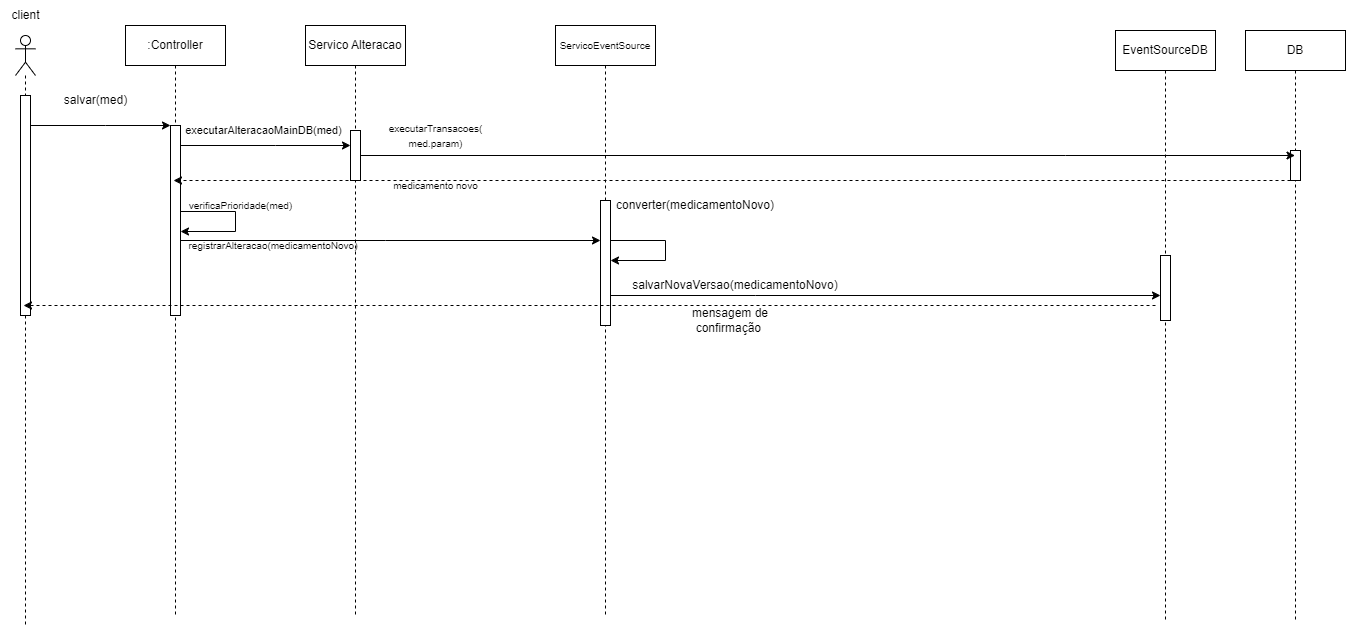

The diagram above was exported from draw.io. Its source (the exported page's mxGraphModel, read from the mxfile embedded in the PNG):
<mxGraphModel dx="7266" dy="2608" grid="1" gridSize="10" guides="1" tooltips="1" connect="1" arrows="1" fold="1" page="1" pageScale="1" pageWidth="827" pageHeight="1169" math="0" shadow="0">
  <root>
    <mxCell id="0" />
    <mxCell id="1" parent="0" />
    <mxCell id="2" value="" style="shape=umlLifeline;perimeter=lifelinePerimeter;whiteSpace=wrap;html=1;container=1;dropTarget=0;collapsible=0;recursiveResize=0;outlineConnect=0;portConstraint=eastwest;newEdgeStyle={&quot;curved&quot;:0,&quot;rounded&quot;:0};participant=umlActor;" vertex="1" parent="1">
      <mxGeometry x="-1760" y="205" width="20" height="590" as="geometry" />
    </mxCell>
    <mxCell id="3" value="" style="html=1;points=[[0,0,0,0,5],[0,1,0,0,-5],[1,0,0,0,5],[1,1,0,0,-5]];perimeter=orthogonalPerimeter;outlineConnect=0;targetShapes=umlLifeline;portConstraint=eastwest;newEdgeStyle={&quot;curved&quot;:0,&quot;rounded&quot;:0};" vertex="1" parent="2">
      <mxGeometry x="5" y="60" width="10" height="220" as="geometry" />
    </mxCell>
    <mxCell id="4" value=":Controller" style="shape=umlLifeline;perimeter=lifelinePerimeter;whiteSpace=wrap;html=1;container=1;dropTarget=0;collapsible=0;recursiveResize=0;outlineConnect=0;portConstraint=eastwest;newEdgeStyle={&quot;curved&quot;:0,&quot;rounded&quot;:0};" vertex="1" parent="1">
      <mxGeometry x="-1650" y="195" width="100" height="590" as="geometry" />
    </mxCell>
    <mxCell id="5" value="" style="html=1;points=[[0,0,0,0,5],[0,1,0,0,-5],[1,0,0,0,5],[1,1,0,0,-5]];perimeter=orthogonalPerimeter;outlineConnect=0;targetShapes=umlLifeline;portConstraint=eastwest;newEdgeStyle={&quot;curved&quot;:0,&quot;rounded&quot;:0};" vertex="1" parent="4">
      <mxGeometry x="45" y="100" width="10" height="190" as="geometry" />
    </mxCell>
    <mxCell id="6" value="Servico Alteracao" style="shape=umlLifeline;perimeter=lifelinePerimeter;whiteSpace=wrap;html=1;container=1;dropTarget=0;collapsible=0;recursiveResize=0;outlineConnect=0;portConstraint=eastwest;newEdgeStyle={&quot;curved&quot;:0,&quot;rounded&quot;:0};" vertex="1" parent="1">
      <mxGeometry x="-1470" y="195" width="100" height="590" as="geometry" />
    </mxCell>
    <mxCell id="7" value="" style="html=1;points=[[0,0,0,0,5],[0,1,0,0,-5],[1,0,0,0,5],[1,1,0,0,-5]];perimeter=orthogonalPerimeter;outlineConnect=0;targetShapes=umlLifeline;portConstraint=eastwest;newEdgeStyle={&quot;curved&quot;:0,&quot;rounded&quot;:0};" vertex="1" parent="6">
      <mxGeometry x="45" y="105" width="10" height="50" as="geometry" />
    </mxCell>
    <mxCell id="8" value="DB" style="shape=umlLifeline;perimeter=lifelinePerimeter;whiteSpace=wrap;html=1;container=1;dropTarget=0;collapsible=0;recursiveResize=0;outlineConnect=0;portConstraint=eastwest;newEdgeStyle={&quot;curved&quot;:0,&quot;rounded&quot;:0};" vertex="1" parent="1">
      <mxGeometry x="-530" y="200" width="100" height="590" as="geometry" />
    </mxCell>
    <mxCell id="9" value="" style="html=1;points=[[0,0,0,0,5],[0,1,0,0,-5],[1,0,0,0,5],[1,1,0,0,-5]];perimeter=orthogonalPerimeter;outlineConnect=0;targetShapes=umlLifeline;portConstraint=eastwest;newEdgeStyle={&quot;curved&quot;:0,&quot;rounded&quot;:0};" vertex="1" parent="8">
      <mxGeometry x="45" y="120" width="10" height="30" as="geometry" />
    </mxCell>
    <mxCell id="10" value="salvar(med)" style="text;html=1;align=center;verticalAlign=middle;resizable=0;points=[];autosize=1;strokeColor=none;fillColor=none;" vertex="1" parent="1">
      <mxGeometry x="-1725" y="255" width="90" height="30" as="geometry" />
    </mxCell>
    <mxCell id="11" value="&lt;font style=&quot;font-size: 11px;&quot;&gt;executarAlteracaoMainDB(med)&lt;/font&gt;" style="text;html=1;align=center;verticalAlign=middle;resizable=0;points=[];autosize=1;strokeColor=none;fillColor=none;" vertex="1" parent="1">
      <mxGeometry x="-1602" y="285" width="180" height="30" as="geometry" />
    </mxCell>
    <mxCell id="12" style="edgeStyle=orthogonalEdgeStyle;rounded=0;orthogonalLoop=1;jettySize=auto;html=1;curved=0;" edge="1" source="3" target="5" parent="1">
      <mxGeometry relative="1" as="geometry">
        <Array as="points">
          <mxPoint x="-1670" y="295" />
          <mxPoint x="-1670" y="295" />
        </Array>
      </mxGeometry>
    </mxCell>
    <mxCell id="13" style="edgeStyle=orthogonalEdgeStyle;rounded=0;orthogonalLoop=1;jettySize=auto;html=1;curved=0;" edge="1" source="5" target="7" parent="1">
      <mxGeometry relative="1" as="geometry">
        <Array as="points">
          <mxPoint x="-1500" y="315" />
          <mxPoint x="-1500" y="315" />
        </Array>
      </mxGeometry>
    </mxCell>
    <mxCell id="14" style="edgeStyle=orthogonalEdgeStyle;rounded=0;orthogonalLoop=1;jettySize=auto;html=1;curved=0;" edge="1" source="7" target="8" parent="1">
      <mxGeometry relative="1" as="geometry">
        <mxPoint x="-765" y="330" as="targetPoint" />
        <Array as="points">
          <mxPoint x="-710" y="325" />
          <mxPoint x="-710" y="325" />
        </Array>
      </mxGeometry>
    </mxCell>
    <mxCell id="15" value="&lt;font style=&quot;font-size: 10px;&quot;&gt;executarTransacoes(&lt;br&gt;med.param)&lt;/font&gt;" style="text;html=1;align=center;verticalAlign=middle;resizable=0;points=[];autosize=1;strokeColor=none;fillColor=none;" vertex="1" parent="1">
      <mxGeometry x="-1400" y="285" width="120" height="40" as="geometry" />
    </mxCell>
    <mxCell id="16" style="edgeStyle=orthogonalEdgeStyle;rounded=0;orthogonalLoop=1;jettySize=auto;html=1;curved=0;dashed=1;" edge="1" source="9" target="4" parent="1">
      <mxGeometry relative="1" as="geometry">
        <Array as="points">
          <mxPoint x="-1140" y="350" />
          <mxPoint x="-1140" y="350" />
        </Array>
      </mxGeometry>
    </mxCell>
    <mxCell id="17" value="&lt;font style=&quot;font-size: 10px;&quot;&gt;medicamento novo&lt;/font&gt;" style="text;html=1;align=center;verticalAlign=middle;resizable=0;points=[];autosize=1;strokeColor=none;fillColor=none;" vertex="1" parent="1">
      <mxGeometry x="-1395" y="340" width="110" height="30" as="geometry" />
    </mxCell>
    <mxCell id="18" value="&lt;font style=&quot;font-size: 10px;&quot;&gt;ServicoEventSource&lt;/font&gt;" style="shape=umlLifeline;perimeter=lifelinePerimeter;whiteSpace=wrap;html=1;container=1;dropTarget=0;collapsible=0;recursiveResize=0;outlineConnect=0;portConstraint=eastwest;newEdgeStyle={&quot;curved&quot;:0,&quot;rounded&quot;:0};" vertex="1" parent="1">
      <mxGeometry x="-1220" y="195" width="100" height="590" as="geometry" />
    </mxCell>
    <mxCell id="19" value="" style="html=1;points=[[0,0,0,0,5],[0,1,0,0,-5],[1,0,0,0,5],[1,1,0,0,-5]];perimeter=orthogonalPerimeter;outlineConnect=0;targetShapes=umlLifeline;portConstraint=eastwest;newEdgeStyle={&quot;curved&quot;:0,&quot;rounded&quot;:0};" vertex="1" parent="18">
      <mxGeometry x="45" y="175" width="10" height="125" as="geometry" />
    </mxCell>
    <mxCell id="20" style="edgeStyle=orthogonalEdgeStyle;rounded=0;orthogonalLoop=1;jettySize=auto;html=1;curved=0;" edge="1" parent="18">
      <mxGeometry relative="1" as="geometry">
        <mxPoint x="55" y="185" as="sourcePoint" />
        <mxPoint x="55" y="235" as="targetPoint" />
        <Array as="points">
          <mxPoint x="55" y="215" />
          <mxPoint x="110" y="215" />
          <mxPoint x="110" y="235" />
        </Array>
      </mxGeometry>
    </mxCell>
    <mxCell id="21" style="edgeStyle=orthogonalEdgeStyle;rounded=0;orthogonalLoop=1;jettySize=auto;html=1;curved=0;" edge="1" source="5" target="19" parent="1">
      <mxGeometry relative="1" as="geometry">
        <mxPoint x="-1175" y="380" as="targetPoint" />
        <Array as="points">
          <mxPoint x="-1390" y="410" />
          <mxPoint x="-1390" y="410" />
        </Array>
      </mxGeometry>
    </mxCell>
    <mxCell id="22" value="&lt;font style=&quot;font-size: 10px;&quot;&gt;registrarAlteracao(medicamentoNovo)&lt;/font&gt;" style="text;html=1;strokeColor=none;fillColor=none;align=center;verticalAlign=middle;whiteSpace=wrap;rounded=0;" vertex="1" parent="1">
      <mxGeometry x="-1602" y="400" width="200" height="30" as="geometry" />
    </mxCell>
    <mxCell id="23" value="EventSourceDB" style="shape=umlLifeline;perimeter=lifelinePerimeter;whiteSpace=wrap;html=1;container=1;dropTarget=0;collapsible=0;recursiveResize=0;outlineConnect=0;portConstraint=eastwest;newEdgeStyle={&quot;curved&quot;:0,&quot;rounded&quot;:0};" vertex="1" parent="1">
      <mxGeometry x="-660" y="200" width="100" height="590" as="geometry" />
    </mxCell>
    <mxCell id="24" value="" style="html=1;points=[[0,0,0,0,5],[0,1,0,0,-5],[1,0,0,0,5],[1,1,0,0,-5]];perimeter=orthogonalPerimeter;outlineConnect=0;targetShapes=umlLifeline;portConstraint=eastwest;newEdgeStyle={&quot;curved&quot;:0,&quot;rounded&quot;:0};" vertex="1" parent="23">
      <mxGeometry x="45" y="225" width="10" height="65" as="geometry" />
    </mxCell>
    <mxCell id="25" value="converter(medicamentoNovo)" style="text;html=1;strokeColor=none;fillColor=none;align=center;verticalAlign=middle;whiteSpace=wrap;rounded=0;" vertex="1" parent="1">
      <mxGeometry x="-1110" y="360" width="60" height="30" as="geometry" />
    </mxCell>
    <mxCell id="26" style="edgeStyle=orthogonalEdgeStyle;rounded=0;orthogonalLoop=1;jettySize=auto;html=1;curved=0;" edge="1" source="19" target="24" parent="1">
      <mxGeometry relative="1" as="geometry">
        <mxPoint x="-620" y="470" as="targetPoint" />
        <Array as="points">
          <mxPoint x="-1020" y="465" />
          <mxPoint x="-1020" y="465" />
        </Array>
      </mxGeometry>
    </mxCell>
    <mxCell id="27" value="salvarNovaVersao(medicamentoNovo)" style="text;html=1;strokeColor=none;fillColor=none;align=center;verticalAlign=middle;whiteSpace=wrap;rounded=0;" vertex="1" parent="1">
      <mxGeometry x="-1070" y="440" width="60" height="30" as="geometry" />
    </mxCell>
    <mxCell id="28" style="edgeStyle=orthogonalEdgeStyle;rounded=0;orthogonalLoop=1;jettySize=auto;html=1;curved=0;dashed=1;" edge="1" target="2" parent="1">
      <mxGeometry relative="1" as="geometry">
        <mxPoint x="-620" y="475" as="sourcePoint" />
        <mxPoint x="-1590" y="475" as="targetPoint" />
        <Array as="points">
          <mxPoint x="-1470" y="475" />
          <mxPoint x="-1470" y="475" />
        </Array>
      </mxGeometry>
    </mxCell>
    <mxCell id="29" value="mensagem de confirmação&amp;nbsp;" style="text;html=1;strokeColor=none;fillColor=none;align=center;verticalAlign=middle;whiteSpace=wrap;rounded=0;" vertex="1" parent="1">
      <mxGeometry x="-1120" y="475" width="150" height="30" as="geometry" />
    </mxCell>
    <mxCell id="30" value="client" style="text;html=1;align=center;verticalAlign=middle;resizable=0;points=[];autosize=1;strokeColor=none;fillColor=none;" vertex="1" parent="1">
      <mxGeometry x="-1775" y="170" width="50" height="30" as="geometry" />
    </mxCell>
    <mxCell id="31" style="edgeStyle=orthogonalEdgeStyle;rounded=0;orthogonalLoop=1;jettySize=auto;html=1;curved=0;" edge="1" parent="1">
      <mxGeometry relative="1" as="geometry">
        <mxPoint x="-1595" y="381" as="sourcePoint" />
        <mxPoint x="-1595" y="401" as="targetPoint" />
        <Array as="points">
          <mxPoint x="-1595" y="381" />
          <mxPoint x="-1540" y="381" />
          <mxPoint x="-1540" y="401" />
        </Array>
      </mxGeometry>
    </mxCell>
    <mxCell id="32" value="&lt;font style=&quot;font-size: 10px;&quot;&gt;verificaPrioridade(med)&lt;/font&gt;" style="text;html=1;align=center;verticalAlign=middle;resizable=0;points=[];autosize=1;strokeColor=none;fillColor=none;" vertex="1" parent="1">
      <mxGeometry x="-1600" y="360" width="130" height="30" as="geometry" />
    </mxCell>
  </root>
</mxGraphModel>